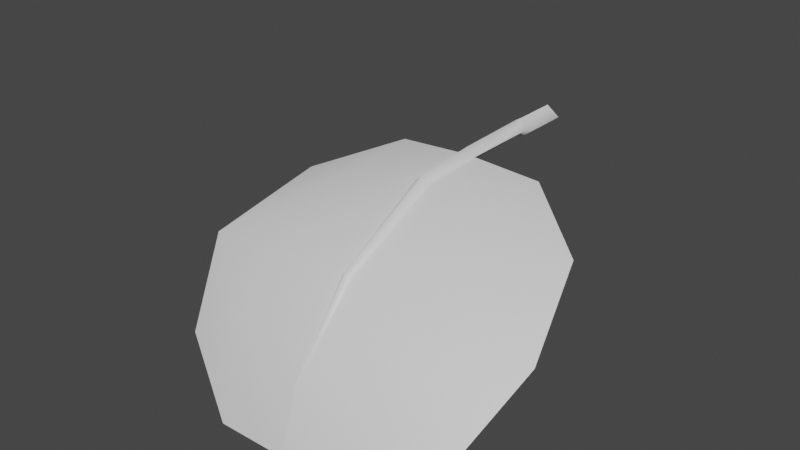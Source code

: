 # Source: fe_flatleaf_02_06.blend  (saved by Blender 3.0.42; exported with 4.5.12 LTS)
import bpy
from mathutils import Matrix  # noqa: F401  (used for matrix-valued properties, if any)

bpy.ops.wm.read_factory_settings(use_empty=True)
scene = bpy.context.scene
scene.name = 'Scene'

# ---- collections
col_collection = bpy.data.collections.new('Collection'); scene.collection.children.link(col_collection)

# ---- materials (node trees are filled in below, after node groups)
mat_material_001 = bpy.data.materials.new('Material.001')
mat_material_001.use_transparent_shadow = False

# ---- material node trees
mat_material_001.use_nodes = True; mat_material_001.node_tree.nodes.clear()
_N = mat_material_001.node_tree.nodes; _L = mat_material_001.node_tree.links
n0 = _N.new('ShaderNodeBsdfPrincipled'); n0.name = 'Principled BSDF'; n0.location = (10, 300)
n0.distribution = 'GGX'
n0.subsurface_method = 'RANDOM_WALK_SKIN'
n0.inputs[3].default_value = 1.45
n0.inputs[27].default_value = (0.0, 0.0, 0.0, 1.0)
n0.inputs[28].default_value = 1.0
n1 = _N.new('ShaderNodeOutputMaterial'); n1.name = 'Material Output'; n1.location = (300, 300)
_L.new(n0.outputs[0], n1.inputs[0])
n1.is_active_output = True

# ---- world
world_world = bpy.data.worlds.new('World'); scene.world = world_world
world_world.use_nodes = True; world_world.node_tree.nodes.clear()
_N = world_world.node_tree.nodes; _L = world_world.node_tree.links
n0 = _N.new('ShaderNodeOutputWorld'); n0.name = 'World Output'; n0.location = (300, 300)
n1 = _N.new('ShaderNodeBackground'); n1.name = 'Background'; n1.location = (10, 300)
n1.inputs[0].default_value = (0.05088, 0.05088, 0.05088, 1.0)
_L.new(n1.outputs[0], n0.inputs[0])
n0.is_active_output = True
world_world.color = (0.05088, 0.05088, 0.05088)
world_world.use_sun_shadow = False
world_world.sun_shadow_jitter_overblur = 0.0

# ---- meshes
me_fe_starter3_sp1_gmdl_005 = bpy.data.meshes.new('FE_starter3_Sp1.gmdl.005')
me_fe_starter3_sp1_gmdl_005.from_pydata([(-0.4017, -0.5763, -0.01701), (-0.4012, -0.9112, -0.05598), (-0.7914, -0.8732, -0.1828), (-0.05044, -0.5772, 0.005081), (0.007077, -0.9162, -0.03931), (-0.0009974, -0.5698, -0.04088), (0.04368, -0.5771, 0.005019), (0.4182, -0.5767, -0.01598), (0.4186, -0.9109, -0.05652), (0.8082, -0.875, -0.1751), (-0.4356, -1.453, -0.3191), (-0.9507, -1.395, -0.409), (0.00633, -1.459, -0.3103), (0.4543, -1.452, -0.3197), (0.9688, -1.4, -0.4013), (-0.4008, -1.803, -0.7122), (-0.7909, -1.73, -0.7814), (0.002792, -1.817, -0.6999), (0.419, -1.803, -0.7127), (0.8086, -1.736, -0.7762), (-0.4009, -1.924, -1.038), (0.0003916, -1.932, -1.027), (0.4189, -1.924, -1.038), (-0.4009, -1.924, -1.038), (-0.4008, -1.812, -0.7041), (-0.7909, -1.73, -0.7814), (0.0003916, -1.932, -1.027), (0.002826, -1.829, -0.6886), (0.0003916, -1.932, -1.027), (0.4189, -1.924, -1.038), (0.4191, -1.811, -0.705), (0.002826, -1.829, -0.6886), (0.8086, -1.736, -0.7762), (-0.4356, -1.459, -0.3091), (-0.9507, -1.395, -0.409), (-0.02693, -1.47, -0.2939), (0.002826, -1.829, -0.6886), (0.000414, -1.486, -0.2679), (-0.02693, -1.47, -0.2939), (0.026, -1.47, -0.2939), (0.4543, -1.459, -0.3101), (0.026, -1.47, -0.2939), (0.9688, -1.4, -0.4013), (-0.4012, -0.9146, -0.04465), (-0.7914, -0.8732, -0.1828), (-0.04239, -0.9226, -0.01752), (-0.0002459, -0.9354, 0.02234), (-0.04239, -0.9226, -0.01752), (0.03555, -0.9226, -0.01758), (0.4186, -0.9141, -0.04565), (0.03555, -0.9226, -0.01758), (0.8082, -0.875, -0.1751), (-0.4017, -0.5763, -0.01701), (-0.05044, -0.5772, 0.005081), (-0.0008715, -0.5843, 0.05098), (-0.05044, -0.5772, 0.005081), (0.04368, -0.5771, 0.005019), (0.4182, -0.5767, -0.01598), (0.04368, -0.5771, 0.005019), (-0.001698, -0.1606, 0.06208), (-0.05819, -0.1502, 0.01634), (-0.001807, -0.1514, -0.03057), (0.05293, -0.1592, 0.01544), (-0.000924, -0.1044, 0.05949), (-0.07412, -0.09308, 0.004741), (-0.001055, -0.09338, -0.05121), (0.06734, -0.1021, 0.003817), (-0.000924, -0.1044, 0.05949), (-0.001055, -0.09338, -0.05121), (-0.001201, 0.1353, 0.05949), (-0.07492, 0.1405, 0.004192), (-0.001332, 0.1463, -0.05121), (0.06759, 0.1407, 0.004098), (-0.001201, 0.1353, 0.05949), (-0.001332, 0.1463, -0.05121)], [], [(0, 1, 2), (1, 0, 4), (0, 3, 4), (3, 5, 4), (5, 6, 4), (8, 4, 7), (6, 7, 4), (7, 9, 8), (10, 11, 1), (1, 11, 2), (4, 12, 1), (12, 10, 1), (8, 13, 4), (13, 12, 4), (9, 14, 8), (14, 13, 8), (10, 15, 11), (15, 16, 11), (17, 15, 12), (12, 15, 10), (18, 17, 13), (13, 17, 12), (19, 18, 14), (14, 18, 13), (16, 15, 20), (17, 21, 15), (15, 21, 20), (17, 18, 21), (18, 22, 21), (18, 19, 22), (23, 24, 25), (27, 24, 26), (23, 26, 24), (29, 30, 28), (28, 30, 31), (29, 32, 30), (33, 34, 24), (24, 34, 25), (27, 35, 24), (35, 33, 24), (36, 37, 38), (36, 39, 37), (30, 40, 31), (40, 41, 31), (40, 30, 42), (42, 30, 32), (33, 43, 34), (43, 44, 34), (35, 45, 33), (45, 43, 33), (46, 47, 37), (37, 47, 38), (39, 48, 37), (48, 46, 37), (49, 50, 40), (40, 50, 41), (51, 49, 42), (49, 40, 42), (44, 43, 52), (45, 53, 43), (43, 53, 52), (54, 55, 46), (47, 46, 55), (54, 46, 56), (46, 48, 56), (50, 49, 58), (49, 57, 58), (49, 51, 57), (60, 55, 59), (55, 54, 59), (60, 61, 3), (5, 3, 61), (54, 56, 59), (56, 62, 59), (5, 61, 6), (6, 61, 62), (64, 60, 63), (60, 59, 63), (64, 65, 60), (61, 60, 65), (66, 67, 62), (59, 62, 67), (66, 62, 68), (62, 61, 68), (63, 69, 64), (64, 69, 70), (71, 65, 70), (65, 64, 70), (72, 73, 66), (67, 66, 73), (66, 68, 72), (68, 74, 72)])
me_fe_starter3_sp1_gmdl_005.polygons.foreach_set('use_smooth', [True] * 92)
_uv = me_fe_starter3_sp1_gmdl_005.uv_layers.new(name='UVMap')
_uv.uv.foreach_set('vector', [0.3167, 0.1466, 0.3121, 0.2947, 0.128, 0.2947, 0.3121, 0.2947, 0.3167, 0.1466, 0.5143, 0.2948, 0.3167, 0.1466, 0.4815, 0.1467, 0.5143, 0.2948, 0.4815, 0.1467, 0.502, 0.1466, 0.5143, 0.2948, 0.502, 0.1466, 0.5204, 0.1467, 0.5143, 0.2948, 0.6994, 0.2947, 0.5143, 0.2948, 0.6948, 0.1466, 0.5204, 0.1467, 0.6948, 0.1466, 0.5143, 0.2948, 0.6948, 0.1466, 0.8836, 0.2947, 0.6994, 0.2947, 0.2825, 0.5695, 0.05335, 0.5695, 0.3121, 0.2947, 0.3121, 0.2947, 0.05335, 0.5695, 0.128, 0.2947, 0.5143, 0.2948, 0.5151, 0.5695, 0.3121, 0.2947, 0.5151, 0.5695, 0.2825, 0.5695, 0.3121, 0.2947, 0.6994, 0.2947, 0.7376, 0.5695, 0.5143, 0.2948, 0.7376, 0.5695, 0.5151, 0.5695, 0.5143, 0.2948, 0.8836, 0.2947, 0.9582, 0.5695, 0.6994, 0.2947, 0.9582, 0.5695, 0.7376, 0.5695, 0.6994, 0.2947, 0.2825, 0.5695, 0.3168, 0.8443, 0.05335, 0.5695, 0.3168, 0.8443, 0.137, 0.8443, 0.05335, 0.5695, 0.514, 0.8442, 0.3168, 0.8443, 0.5151, 0.5695, 0.5151, 0.5695, 0.3168, 0.8443, 0.2825, 0.5695, 0.6948, 0.8443, 0.514, 0.8442, 0.7376, 0.5695, 0.7376, 0.5695, 0.514, 0.8442, 0.5151, 0.5695, 0.8745, 0.8443, 0.6948, 0.8443, 0.9582, 0.5695, 0.9582, 0.5695, 0.6948, 0.8443, 0.7376, 0.5695, 0.137, 0.8443, 0.3168, 0.8443, 0.3363, 0.9817, 0.514, 0.8442, 0.5115, 0.9816, 0.3168, 0.8443, 0.3168, 0.8443, 0.5115, 0.9816, 0.3363, 0.9817, 0.514, 0.8442, 0.6948, 0.8443, 0.5115, 0.9816, 0.6948, 0.8443, 0.6752, 0.9817, 0.5115, 0.9816, 0.6948, 0.8443, 0.8745, 0.8443, 0.6752, 0.9817, 0.3363, 0.9817, 0.3168, 0.8443, 0.137, 0.8443, 0.514, 0.8442, 0.3168, 0.8443, 0.5115, 0.9816, 0.3363, 0.9817, 0.5115, 0.9816, 0.3168, 0.8443, 0.6752, 0.9817, 0.6948, 0.8443, 0.5115, 0.9816, 0.5115, 0.9816, 0.6948, 0.8443, 0.514, 0.8442, 0.6752, 0.9817, 0.8745, 0.8443, 0.6948, 0.8443, 0.2825, 0.5695, 0.05335, 0.5695, 0.3168, 0.8443, 0.3168, 0.8443, 0.05335, 0.5695, 0.137, 0.8443, 0.514, 0.8442, 0.5019, 0.5695, 0.3168, 0.8443, 0.5019, 0.5695, 0.2825, 0.5695, 0.3168, 0.8443, 0.514, 0.8442, 0.5127, 0.5695, 0.5019, 0.5695, 0.514, 0.8442, 0.5229, 0.5695, 0.5127, 0.5695, 0.6948, 0.8443, 0.7376, 0.5695, 0.514, 0.8442, 0.7376, 0.5695, 0.5229, 0.5695, 0.514, 0.8442, 0.7376, 0.5695, 0.6948, 0.8443, 0.9582, 0.5695, 0.9582, 0.5695, 0.6948, 0.8443, 0.8745, 0.8443, 0.2825, 0.5695, 0.3121, 0.2947, 0.05335, 0.5695, 0.3121, 0.2947, 0.128, 0.2947, 0.05335, 0.5695, 0.5019, 0.5695, 0.4966, 0.2948, 0.2825, 0.5695, 0.4966, 0.2948, 0.3121, 0.2947, 0.2825, 0.5695, 0.5112, 0.2951, 0.4966, 0.2948, 0.5127, 0.5695, 0.5127, 0.5695, 0.4966, 0.2948, 0.5019, 0.5695, 0.5229, 0.5695, 0.5231, 0.2948, 0.5127, 0.5695, 0.5231, 0.2948, 0.5112, 0.2951, 0.5127, 0.5695, 0.6994, 0.2947, 0.5231, 0.2948, 0.7376, 0.5695, 0.7376, 0.5695, 0.5231, 0.2948, 0.5229, 0.5695, 0.8836, 0.2947, 0.6994, 0.2947, 0.9582, 0.5695, 0.6994, 0.2947, 0.7376, 0.5695, 0.9582, 0.5695, 0.128, 0.2947, 0.3121, 0.2947, 0.3167, 0.1466, 0.4966, 0.2948, 0.4815, 0.1467, 0.3121, 0.2947, 0.3121, 0.2947, 0.4815, 0.1467, 0.3167, 0.1466, 0.502, 0.1466, 0.4815, 0.1467, 0.5112, 0.2951, 0.4966, 0.2948, 0.5112, 0.2951, 0.4815, 0.1467, 0.502, 0.1466, 0.5112, 0.2951, 0.5204, 0.1467, 0.5112, 0.2951, 0.5231, 0.2948, 0.5204, 0.1467, 0.5231, 0.2948, 0.6994, 0.2947, 0.5204, 0.1467, 0.6994, 0.2947, 0.6948, 0.1466, 0.5204, 0.1467, 0.6994, 0.2947, 0.8836, 0.2947, 0.6948, 0.1466, 0.48, 0.09921, 0.4815, 0.1467, 0.502, 0.09909, 0.4815, 0.1467, 0.502, 0.1466, 0.502, 0.09909, 0.48, 0.09921, 0.502, 0.09909, 0.4815, 0.1467, 0.502, 0.1466, 0.4815, 0.1467, 0.502, 0.09909, 0.502, 0.1466, 0.5204, 0.1467, 0.502, 0.09909, 0.5204, 0.1467, 0.5233, 0.09914, 0.502, 0.09909, 0.502, 0.1466, 0.502, 0.09909, 0.5204, 0.1467, 0.5204, 0.1467, 0.502, 0.09909, 0.5233, 0.09914, 0.4783, 0.07826, 0.48, 0.09921, 0.5021, 0.07814, 0.48, 0.09921, 0.502, 0.09909, 0.5021, 0.07814, 0.4783, 0.07826, 0.5021, 0.07814, 0.48, 0.09921, 0.502, 0.09909, 0.48, 0.09921, 0.5021, 0.07814, 0.522, 0.0782, 0.5021, 0.07814, 0.5233, 0.09914, 0.502, 0.09909, 0.5233, 0.09914, 0.5021, 0.07814, 0.522, 0.0782, 0.5233, 0.09914, 0.5021, 0.07814, 0.5233, 0.09914, 0.502, 0.09909, 0.5021, 0.07814, 0.5021, 0.07814, 0.5021, 0.04121, 0.4783, 0.07826, 0.4783, 0.07826, 0.5021, 0.04121, 0.4781, 0.04133, 0.5021, 0.04121, 0.5021, 0.07814, 0.4781, 0.04133, 0.5021, 0.07814, 0.4783, 0.07826, 0.4781, 0.04133, 0.5221, 0.04126, 0.5021, 0.04121, 0.522, 0.0782, 0.5021, 0.07814, 0.522, 0.0782, 0.5021, 0.04121, 0.522, 0.0782, 0.5021, 0.07814, 0.5221, 0.04126, 0.5021, 0.07814, 0.5021, 0.04121, 0.5221, 0.04126])
me_fe_starter3_sp1_gmdl_005.materials.append(mat_material_001)
me_fe_starter3_sp1_gmdl_005.use_remesh_fix_poles = True
me_fe_starter3_sp1_gmdl_005.use_remesh_preserve_attributes = False
me_fe_starter3_sp1_gmdl_005.update()
arm_armature = bpy.data.armatures.new('Armature')  # bones are not reproduced

# ---- objects
ob_armature = bpy.data.objects.new('Armature', arm_armature)
ob_fe_starter3_sp1_gmdl = bpy.data.objects.new('FE_starter3_Sp1.gmdl', me_fe_starter3_sp1_gmdl_005)

# ---- transforms, parenting, visibility, modifiers, constraints
ob_armature.location = (0.0, 0.0, 0.0)
ob_fe_starter3_sp1_gmdl.parent = ob_armature
ob_fe_starter3_sp1_gmdl.location = (0.0, 0.0, 0.0)
_vg = ob_fe_starter3_sp1_gmdl.vertex_groups.new(name='Bone')
for _i, _w in zip([0, 1, 2, 3, 4, 5, 6, 7, 8, 9, 24, 33, 34, 35, 37, 38, 39, 40, 41, 42, 43, 44, 45, 46, 47, 48, 49, 50, 51, 52, 53, 54, 55, 56, 57, 58, 59, 60, 61, 62, 63, 64, 65, 66, 67, 68, 69, 70, 71, 72, 73, 74], [0.8999, 0.25, 0.25, 0.9, 0.25, 0.8999, 0.8999, 0.8999, 0.2504, 0.2518, 0.0, 0.0, 0.0, 0.0, 0.0, 0.0, 0.0, 0.0, 0.0, 0.0, 0.2502, 0.25, 0.25, 0.2504, 0.25, 0.2511, 0.25, 0.2511, 0.255, 0.8998, 0.9, 0.8996, 0.9, 0.8998, 0.8993, 0.8998, 1.0, 1.0, 1.0, 1.0, 1.0, 1.0, 1.0, 1.0, 1.0, 1.0, 1.0, 0.9634, 0.9823, 1.0, 1.0, 0.9823]): _vg.add([_i], _w, 'REPLACE')
_vg = ob_fe_starter3_sp1_gmdl.vertex_groups.new(name='Bone.001')
for _i, _w in zip([0, 1, 2, 3, 4, 5, 6, 7, 8, 9, 10, 11, 12, 13, 14, 15, 16, 17, 18, 19, 20, 22, 23, 24, 25, 26, 27, 28, 30, 31, 32, 33, 34, 35, 36, 37, 38, 39, 40, 41, 42, 43, 44, 45, 46, 47, 48, 49, 50, 51, 52, 53, 54, 55, 56, 57, 58, 59, 60, 61, 62, 63, 64, 65, 66, 67, 68, 69, 70, 71, 73, 74], [0.1001, 0.75, 0.75, 0.1, 0.75, 0.1001, 0.1001, 0.1001, 0.7496, 0.7482, 0.25, 0.2503, 0.251, 0.2517, 0.2501, 2.057e-05, 0.0002319, 0.0, 1.49e-05, 0.003254, 9.749e-07, 4.517e-07, 0.0, 4.022e-06, 0.0, 0.0, 0.0, 0.0, 2.919e-06, 0.0, 0.001293, 0.2501, 0.2537, 0.2508, 0.0, 0.25, 0.2508, 0.2505, 0.2501, 0.2505, 0.2504, 0.7498, 0.7499, 0.75, 0.7496, 0.75, 0.7489, 0.75, 0.7489, 0.7447, 0.1002, 0.1, 0.1004, 0.1, 0.1002, 0.1007, 0.1002, 0.0, 0.0, 0.0, 0.0, 0.0, 0.0, 0.0, 0.0, 0.0, 0.0, 0.0, 0.03658, 0.01769, 0.0, 0.01769]): _vg.add([_i], _w, 'REPLACE')
_vg = ob_fe_starter3_sp1_gmdl.vertex_groups.new(name='Bone.002')
for _i, _w in zip([0, 1, 2, 3, 4, 5, 6, 7, 8, 9, 10, 11, 12, 13, 14, 15, 16, 17, 18, 19, 20, 21, 22, 23, 24, 25, 27, 29, 30, 31, 32, 33, 34, 35, 36, 37, 38, 39, 40, 41, 42, 43, 44, 45, 46, 47, 48, 49, 50, 51, 52, 53, 54, 55, 56, 57, 58, 59, 60, 61, 62, 63, 64, 65, 66, 67, 68, 69, 70, 71, 72, 73, 74], [0.0, 4.229e-08, 2.13e-06, 0.0, 4.352e-09, 0.0, 0.0, 0.0, 0.0, 1.832e-06, 0.75, 0.7497, 0.749, 0.7483, 0.7499, 0.4988, 0.4998, 0.5, 0.4995, 0.4968, 0.275, 0.0, 0.275, 0.2744, 0.5, 0.5, 0.5, 0.2749, 0.5, 0.5, 0.4987, 0.7499, 0.7463, 0.7492, 0.5, 0.75, 0.7492, 0.7495, 0.7499, 0.7495, 0.7496, 0.0, 1.174e-05, 5.331e-09, 5.951e-08, 5.331e-09, 2.504e-07, 0.0, 2.504e-07, 0.0001317, 8.065e-11, 0.0, 0.0, 0.0, 0.0, 6.242e-05, 0.0, 0.0, 0.0, 0.0, 0.0, 0.0, 0.0, 0.0, 0.0, 0.0, 0.0, 0.0, 0.0, 0.0, 0.0, 0.0, 0.0]): _vg.add([_i], _w, 'REPLACE')
_vg = ob_fe_starter3_sp1_gmdl.vertex_groups.new(name='Bone.003')
for _i, _w in zip([0, 1, 2, 3, 4, 5, 6, 7, 8, 9, 10, 11, 12, 13, 14, 15, 16, 17, 18, 19, 20, 21, 22, 23, 24, 25, 26, 27, 28, 29, 30, 31, 32, 33, 34, 35, 36, 37, 38, 39, 40, 41, 42, 43, 44, 45, 46, 47, 48, 49, 50, 51, 52, 53, 54, 55, 56, 57, 58], [0.0, 9.297e-07, 5.326e-06, 0.0, 2.376e-14, 0.0, 0.0, 0.0, 1.121e-08, 1.863e-09, 9.607e-13, 1.189e-09, 0.0, 3.291e-09, 1.987e-09, 0.5012, 0.5, 0.5, 0.5005, 0.5, 0.725, 1.0, 0.725, 0.7256, 0.5, 0.5, 1.0, 0.5, 1.0, 0.7251, 0.5, 0.5, 0.5, 4.291e-11, 2.184e-08, 0.0, 0.5, 0.0, 0.0, 0.0, 4.234e-12, 0.0, 1.06e-13, 1.274e-06, 7.025e-05, 7.562e-12, 6.136e-08, 7.562e-12, 6.908e-09, 2.544e-11, 6.908e-09, 0.0002225, 2.373e-09, 0.0, 0.0, 0.0, 0.0, 8.268e-10, 0.0]): _vg.add([_i], _w, 'REPLACE')
_m = ob_fe_starter3_sp1_gmdl.modifiers.new('Armature', 'ARMATURE')
_m.object = ob_armature

# ---- collection membership
col_collection.objects.link(ob_armature)
col_collection.objects.link(ob_fe_starter3_sp1_gmdl)

# ---- scene / render settings (as saved in the file)
scene.frame_start = 1; scene.frame_end = 250; scene.frame_set(15)
scene.render.engine = 'BLENDER_EEVEE_NEXT'
scene.cycles.sampling_pattern = 'TABULATED_SOBOL'
scene.cycles.use_light_tree = False
scene.view_settings.view_transform = 'Filmic'
bpy.context.view_layer.update()

# ---- added for rendering (the .blend has no active camera and no usable light): camera, sun
cam_auto = bpy.data.cameras.new('AutoCamera')
cam_auto.lens = 50.0
cam_auto.sensor_width = 36.0
cam_auto.clip_end = 1000.0
ob_auto_camera = bpy.data.objects.new('AutoCamera', cam_auto)
scene.collection.objects.link(ob_auto_camera)
ob_auto_camera.location = (2.96276, -4.65296, 2.19249)
ob_auto_camera.rotation_euler = (1.09748, -7.21219e-08, 0.694738)
scene.camera = ob_auto_camera
light_auto_sun = bpy.data.lights.new('AutoSun', 'SUN')
light_auto_sun.energy = 3.0
light_auto_sun.angle = 0.0523599
ob_auto_sun = bpy.data.objects.new('AutoSun', light_auto_sun)
scene.collection.objects.link(ob_auto_sun)
ob_auto_sun.rotation_euler = (0.872665, 0.174533, 0.523599)
bpy.context.view_layer.update()

